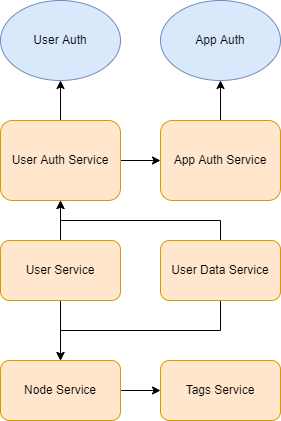

The diagram above was exported from draw.io. Its source (the exported page's mxGraphModel, read from the mxfile embedded in the PNG):
<mxGraphModel dx="782" dy="857" grid="1" gridSize="10" guides="1" tooltips="1" connect="1" arrows="1" fold="1" page="1" pageScale="1" pageWidth="827" pageHeight="1169" math="0" shadow="0">
  <root>
    <mxCell id="0" />
    <mxCell id="1" parent="0" />
    <mxCell id="MI4tnp18zQN8EkzyexRR-4" style="edgeStyle=orthogonalEdgeStyle;rounded=0;orthogonalLoop=1;jettySize=auto;html=1;exitX=1;exitY=0.5;exitDx=0;exitDy=0;entryX=0;entryY=0.5;entryDx=0;entryDy=0;" parent="1" source="MI4tnp18zQN8EkzyexRR-1" target="MI4tnp18zQN8EkzyexRR-2" edge="1">
      <mxGeometry relative="1" as="geometry" />
    </mxCell>
    <mxCell id="MI4tnp18zQN8EkzyexRR-10" style="edgeStyle=orthogonalEdgeStyle;rounded=0;orthogonalLoop=1;jettySize=auto;html=1;exitX=0.5;exitY=0;exitDx=0;exitDy=0;entryX=0.5;entryY=1;entryDx=0;entryDy=0;" parent="1" source="MI4tnp18zQN8EkzyexRR-1" target="MI4tnp18zQN8EkzyexRR-7" edge="1">
      <mxGeometry relative="1" as="geometry" />
    </mxCell>
    <mxCell id="MI4tnp18zQN8EkzyexRR-1" value="User Auth Service" style="rounded=1;whiteSpace=wrap;html=1;fillColor=#ffe6cc;strokeColor=#d79b00;" parent="1" vertex="1">
      <mxGeometry x="80" y="280" width="120" height="80" as="geometry" />
    </mxCell>
    <mxCell id="MI4tnp18zQN8EkzyexRR-9" style="edgeStyle=orthogonalEdgeStyle;rounded=0;orthogonalLoop=1;jettySize=auto;html=1;exitX=0.5;exitY=0;exitDx=0;exitDy=0;entryX=0.5;entryY=1;entryDx=0;entryDy=0;" parent="1" source="MI4tnp18zQN8EkzyexRR-2" target="MI4tnp18zQN8EkzyexRR-8" edge="1">
      <mxGeometry relative="1" as="geometry" />
    </mxCell>
    <mxCell id="MI4tnp18zQN8EkzyexRR-2" value="App Auth Service" style="rounded=1;whiteSpace=wrap;html=1;fillColor=#ffe6cc;strokeColor=#d79b00;" parent="1" vertex="1">
      <mxGeometry x="240" y="280" width="120" height="80" as="geometry" />
    </mxCell>
    <mxCell id="MI4tnp18zQN8EkzyexRR-7" value="User Auth" style="ellipse;whiteSpace=wrap;html=1;fillColor=#dae8fc;strokeColor=#6c8ebf;" parent="1" vertex="1">
      <mxGeometry x="80" y="160" width="120" height="80" as="geometry" />
    </mxCell>
    <mxCell id="MI4tnp18zQN8EkzyexRR-8" value="App Auth" style="ellipse;whiteSpace=wrap;html=1;fillColor=#dae8fc;strokeColor=#6c8ebf;" parent="1" vertex="1">
      <mxGeometry x="240" y="160" width="120" height="80" as="geometry" />
    </mxCell>
    <mxCell id="MI4tnp18zQN8EkzyexRR-13" style="edgeStyle=orthogonalEdgeStyle;rounded=0;orthogonalLoop=1;jettySize=auto;html=1;exitX=0.5;exitY=0;exitDx=0;exitDy=0;entryX=0.5;entryY=1;entryDx=0;entryDy=0;" parent="1" source="MI4tnp18zQN8EkzyexRR-11" target="MI4tnp18zQN8EkzyexRR-1" edge="1">
      <mxGeometry relative="1" as="geometry" />
    </mxCell>
    <mxCell id="MI4tnp18zQN8EkzyexRR-19" style="edgeStyle=orthogonalEdgeStyle;rounded=0;orthogonalLoop=1;jettySize=auto;html=1;exitX=0.5;exitY=1;exitDx=0;exitDy=0;entryX=0.5;entryY=0;entryDx=0;entryDy=0;" parent="1" source="MI4tnp18zQN8EkzyexRR-11" target="MI4tnp18zQN8EkzyexRR-15" edge="1">
      <mxGeometry relative="1" as="geometry" />
    </mxCell>
    <mxCell id="MI4tnp18zQN8EkzyexRR-11" value="User Service" style="rounded=1;whiteSpace=wrap;html=1;fillColor=#ffe6cc;strokeColor=#d79b00;" parent="1" vertex="1">
      <mxGeometry x="80" y="400" width="120" height="60" as="geometry" />
    </mxCell>
    <mxCell id="MI4tnp18zQN8EkzyexRR-14" style="edgeStyle=orthogonalEdgeStyle;rounded=0;orthogonalLoop=1;jettySize=auto;html=1;exitX=0.5;exitY=0;exitDx=0;exitDy=0;entryX=0.5;entryY=1;entryDx=0;entryDy=0;" parent="1" source="MI4tnp18zQN8EkzyexRR-12" target="MI4tnp18zQN8EkzyexRR-1" edge="1">
      <mxGeometry relative="1" as="geometry" />
    </mxCell>
    <mxCell id="MI4tnp18zQN8EkzyexRR-20" style="edgeStyle=orthogonalEdgeStyle;rounded=0;orthogonalLoop=1;jettySize=auto;html=1;exitX=0.5;exitY=1;exitDx=0;exitDy=0;entryX=0.5;entryY=0;entryDx=0;entryDy=0;" parent="1" source="MI4tnp18zQN8EkzyexRR-12" target="MI4tnp18zQN8EkzyexRR-15" edge="1">
      <mxGeometry relative="1" as="geometry" />
    </mxCell>
    <mxCell id="MI4tnp18zQN8EkzyexRR-12" value="User Data Service" style="rounded=1;whiteSpace=wrap;html=1;fillColor=#ffe6cc;strokeColor=#d79b00;" parent="1" vertex="1">
      <mxGeometry x="240" y="400" width="120" height="60" as="geometry" />
    </mxCell>
    <mxCell id="MI4tnp18zQN8EkzyexRR-18" style="edgeStyle=orthogonalEdgeStyle;rounded=0;orthogonalLoop=1;jettySize=auto;html=1;exitX=1;exitY=0.5;exitDx=0;exitDy=0;entryX=0;entryY=0.5;entryDx=0;entryDy=0;" parent="1" source="MI4tnp18zQN8EkzyexRR-15" target="MI4tnp18zQN8EkzyexRR-16" edge="1">
      <mxGeometry relative="1" as="geometry" />
    </mxCell>
    <mxCell id="MI4tnp18zQN8EkzyexRR-15" value="Node Service" style="rounded=1;whiteSpace=wrap;html=1;fillColor=#ffe6cc;strokeColor=#d79b00;" parent="1" vertex="1">
      <mxGeometry x="80" y="520" width="120" height="60" as="geometry" />
    </mxCell>
    <mxCell id="MI4tnp18zQN8EkzyexRR-16" value="Tags Service" style="rounded=1;whiteSpace=wrap;html=1;fillColor=#ffe6cc;strokeColor=#d79b00;" parent="1" vertex="1">
      <mxGeometry x="240" y="520" width="120" height="60" as="geometry" />
    </mxCell>
  </root>
</mxGraphModel>